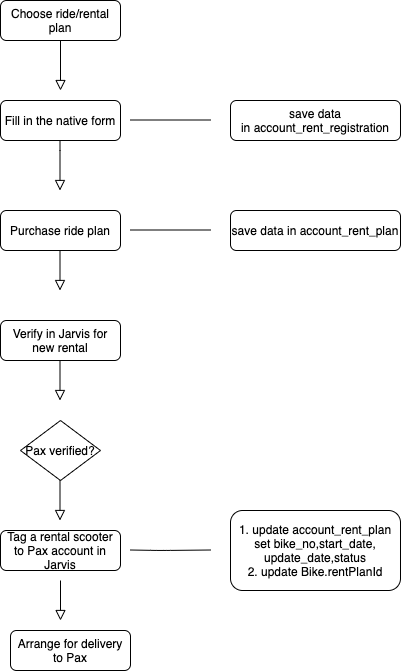

The diagram above was exported from draw.io. Its source (the exported page's mxGraphModel, read from the mxfile embedded in the PNG):
<mxGraphModel dx="2066" dy="1186" grid="1" gridSize="10" guides="1" tooltips="1" connect="1" arrows="1" fold="1" page="1" pageScale="1" pageWidth="827" pageHeight="1169" math="0" shadow="0">
  <root>
    <mxCell id="WIyWlLk6GJQsqaUBKTNV-0" />
    <mxCell id="WIyWlLk6GJQsqaUBKTNV-1" parent="WIyWlLk6GJQsqaUBKTNV-0" />
    <mxCell id="WIyWlLk6GJQsqaUBKTNV-2" value="" style="rounded=0;html=1;jettySize=auto;orthogonalLoop=1;fontSize=11;endArrow=block;endFill=0;endSize=8;strokeWidth=1;shadow=0;labelBackgroundColor=none;edgeStyle=orthogonalEdgeStyle;" parent="WIyWlLk6GJQsqaUBKTNV-1" source="WIyWlLk6GJQsqaUBKTNV-3" edge="1">
      <mxGeometry relative="1" as="geometry">
        <mxPoint x="220" y="170" as="targetPoint" />
      </mxGeometry>
    </mxCell>
    <mxCell id="WIyWlLk6GJQsqaUBKTNV-3" value="Choose ride/rental plan" style="rounded=1;whiteSpace=wrap;html=1;fontSize=12;glass=0;strokeWidth=1;shadow=0;" parent="WIyWlLk6GJQsqaUBKTNV-1" vertex="1">
      <mxGeometry x="160" y="80" width="120" height="40" as="geometry" />
    </mxCell>
    <mxCell id="WIyWlLk6GJQsqaUBKTNV-7" value="Purchase ride plan" style="rounded=1;whiteSpace=wrap;html=1;fontSize=12;glass=0;strokeWidth=1;shadow=0;" parent="WIyWlLk6GJQsqaUBKTNV-1" vertex="1">
      <mxGeometry x="160" y="290" width="120" height="40" as="geometry" />
    </mxCell>
    <mxCell id="WIyWlLk6GJQsqaUBKTNV-8" value="" style="rounded=0;html=1;jettySize=auto;orthogonalLoop=1;fontSize=11;endArrow=block;endFill=0;endSize=8;strokeWidth=1;shadow=0;labelBackgroundColor=none;edgeStyle=orthogonalEdgeStyle;" parent="WIyWlLk6GJQsqaUBKTNV-1" edge="1">
      <mxGeometry x="0.3333" y="20" relative="1" as="geometry">
        <mxPoint as="offset" />
        <mxPoint x="219.5" y="330" as="sourcePoint" />
        <mxPoint x="219.5" y="370" as="targetPoint" />
        <Array as="points">
          <mxPoint x="219.5" y="370" />
          <mxPoint x="219.5" y="370" />
        </Array>
      </mxGeometry>
    </mxCell>
    <mxCell id="WIyWlLk6GJQsqaUBKTNV-11" value="Verify in Jarvis for new rental" style="rounded=1;whiteSpace=wrap;html=1;fontSize=12;glass=0;strokeWidth=1;shadow=0;" parent="WIyWlLk6GJQsqaUBKTNV-1" vertex="1">
      <mxGeometry x="160" y="400" width="120" height="40" as="geometry" />
    </mxCell>
    <mxCell id="WIyWlLk6GJQsqaUBKTNV-12" value="save data in&amp;nbsp;account_rent_registration" style="rounded=1;whiteSpace=wrap;html=1;fontSize=12;glass=0;strokeWidth=1;shadow=0;" parent="WIyWlLk6GJQsqaUBKTNV-1" vertex="1">
      <mxGeometry x="390" y="180" width="170" height="40" as="geometry" />
    </mxCell>
    <mxCell id="EQwsKhNQk2H20Mf81FsZ-0" value="Fill in the native form" style="rounded=1;whiteSpace=wrap;html=1;" parent="WIyWlLk6GJQsqaUBKTNV-1" vertex="1">
      <mxGeometry x="160" y="180" width="120" height="40" as="geometry" />
    </mxCell>
    <mxCell id="EQwsKhNQk2H20Mf81FsZ-4" value="" style="rounded=0;html=1;jettySize=auto;orthogonalLoop=1;fontSize=11;endArrow=block;endFill=0;endSize=8;strokeWidth=1;shadow=0;labelBackgroundColor=none;edgeStyle=orthogonalEdgeStyle;" parent="WIyWlLk6GJQsqaUBKTNV-1" edge="1">
      <mxGeometry relative="1" as="geometry">
        <mxPoint x="219.5" y="220" as="sourcePoint" />
        <mxPoint x="219.5" y="270" as="targetPoint" />
        <Array as="points">
          <mxPoint x="219.5" y="230" />
          <mxPoint x="219.5" y="230" />
        </Array>
      </mxGeometry>
    </mxCell>
    <mxCell id="EQwsKhNQk2H20Mf81FsZ-8" value="" style="endArrow=none;html=1;" parent="WIyWlLk6GJQsqaUBKTNV-1" edge="1">
      <mxGeometry width="50" height="50" relative="1" as="geometry">
        <mxPoint x="290" y="309.5" as="sourcePoint" />
        <mxPoint x="370" y="309.5" as="targetPoint" />
      </mxGeometry>
    </mxCell>
    <mxCell id="EQwsKhNQk2H20Mf81FsZ-9" value="" style="endArrow=none;html=1;" parent="WIyWlLk6GJQsqaUBKTNV-1" edge="1">
      <mxGeometry width="50" height="50" relative="1" as="geometry">
        <mxPoint x="290" y="199.5" as="sourcePoint" />
        <mxPoint x="370" y="199.5" as="targetPoint" />
      </mxGeometry>
    </mxCell>
    <mxCell id="EQwsKhNQk2H20Mf81FsZ-10" value="save data in&amp;nbsp;account_rent_plan" style="rounded=1;whiteSpace=wrap;html=1;fontSize=12;glass=0;strokeWidth=1;shadow=0;" parent="WIyWlLk6GJQsqaUBKTNV-1" vertex="1">
      <mxGeometry x="390" y="290" width="170" height="40" as="geometry" />
    </mxCell>
    <mxCell id="EQwsKhNQk2H20Mf81FsZ-11" value="" style="rounded=0;html=1;jettySize=auto;orthogonalLoop=1;fontSize=11;endArrow=block;endFill=0;endSize=8;strokeWidth=1;shadow=0;labelBackgroundColor=none;edgeStyle=orthogonalEdgeStyle;" parent="WIyWlLk6GJQsqaUBKTNV-1" edge="1">
      <mxGeometry x="0.3333" y="20" relative="1" as="geometry">
        <mxPoint as="offset" />
        <mxPoint x="219.5" y="440" as="sourcePoint" />
        <mxPoint x="219.5" y="480" as="targetPoint" />
        <Array as="points">
          <mxPoint x="220" y="480" />
          <mxPoint x="220" y="480" />
        </Array>
      </mxGeometry>
    </mxCell>
    <mxCell id="EQwsKhNQk2H20Mf81FsZ-12" value="Pax verified?" style="rhombus;whiteSpace=wrap;html=1;" parent="WIyWlLk6GJQsqaUBKTNV-1" vertex="1">
      <mxGeometry x="180" y="500" width="80" height="60" as="geometry" />
    </mxCell>
    <mxCell id="EQwsKhNQk2H20Mf81FsZ-15" value="Tag a rental scooter to Pax account in Jarvis" style="rounded=1;whiteSpace=wrap;html=1;fontSize=12;glass=0;strokeWidth=1;shadow=0;" parent="WIyWlLk6GJQsqaUBKTNV-1" vertex="1">
      <mxGeometry x="160" y="610" width="120" height="40" as="geometry" />
    </mxCell>
    <mxCell id="EQwsKhNQk2H20Mf81FsZ-16" value="" style="rounded=0;html=1;jettySize=auto;orthogonalLoop=1;fontSize=11;endArrow=block;endFill=0;endSize=8;strokeWidth=1;shadow=0;labelBackgroundColor=none;edgeStyle=orthogonalEdgeStyle;" parent="WIyWlLk6GJQsqaUBKTNV-1" edge="1">
      <mxGeometry x="0.3333" y="20" relative="1" as="geometry">
        <mxPoint as="offset" />
        <mxPoint x="219.5" y="560" as="sourcePoint" />
        <mxPoint x="219.5" y="600" as="targetPoint" />
        <Array as="points">
          <mxPoint x="220" y="600" />
          <mxPoint x="220" y="600" />
        </Array>
      </mxGeometry>
    </mxCell>
    <mxCell id="EQwsKhNQk2H20Mf81FsZ-17" value="" style="endArrow=none;html=1;" parent="WIyWlLk6GJQsqaUBKTNV-1" edge="1">
      <mxGeometry width="50" height="50" relative="1" as="geometry">
        <mxPoint x="290" y="629.5" as="sourcePoint" />
        <mxPoint x="370" y="629.5" as="targetPoint" />
        <Array as="points">
          <mxPoint x="320" y="630" />
        </Array>
      </mxGeometry>
    </mxCell>
    <mxCell id="EQwsKhNQk2H20Mf81FsZ-18" value="1. update&amp;nbsp;account_rent_plan set&amp;nbsp;bike_no,start_date,&lt;br&gt;update_date,status&lt;br&gt;&lt;span&gt;2. update Bike.rentPlanId&lt;/span&gt;" style="rounded=1;whiteSpace=wrap;html=1;fontSize=12;glass=0;strokeWidth=1;shadow=0;" parent="WIyWlLk6GJQsqaUBKTNV-1" vertex="1">
      <mxGeometry x="390" y="590" width="170" height="80" as="geometry" />
    </mxCell>
    <mxCell id="uUt0hW8gsyZHjQfuqxfZ-0" value="" style="rounded=0;html=1;jettySize=auto;orthogonalLoop=1;fontSize=11;endArrow=block;endFill=0;endSize=8;strokeWidth=1;shadow=0;labelBackgroundColor=none;edgeStyle=orthogonalEdgeStyle;" edge="1" parent="WIyWlLk6GJQsqaUBKTNV-1">
      <mxGeometry x="0.3333" y="20" relative="1" as="geometry">
        <mxPoint as="offset" />
        <mxPoint x="220" y="660" as="sourcePoint" />
        <mxPoint x="220" y="700" as="targetPoint" />
        <Array as="points">
          <mxPoint x="220.5" y="700" />
          <mxPoint x="220.5" y="700" />
        </Array>
      </mxGeometry>
    </mxCell>
    <mxCell id="uUt0hW8gsyZHjQfuqxfZ-1" value="Arrange for delivery to Pax" style="rounded=1;whiteSpace=wrap;html=1;fontSize=12;glass=0;strokeWidth=1;shadow=0;" vertex="1" parent="WIyWlLk6GJQsqaUBKTNV-1">
      <mxGeometry x="170" y="710" width="120" height="40" as="geometry" />
    </mxCell>
  </root>
</mxGraphModel>